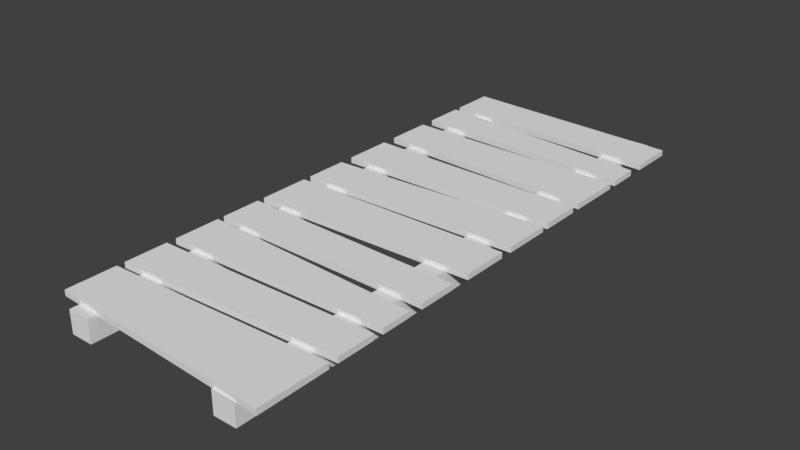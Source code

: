 # Source: boardWalk.blend  (saved by Blender 2.79.0; exported with 4.5.12 LTS)
import bpy
from mathutils import Matrix  # noqa: F401  (used for matrix-valued properties, if any)

bpy.ops.wm.read_factory_settings(use_empty=True)
scene = bpy.context.scene
scene.name = 'Scene'

# ---- collections
col_collection_1 = bpy.data.collections.new('Collection 1'); scene.collection.children.link(col_collection_1)

# ---- world
world_world = bpy.data.worlds.new('World'); scene.world = world_world
world_world.color = (0.05088, 0.05088, 0.05088)
world_world.use_sun_shadow = False
world_world.sun_shadow_jitter_overblur = 0.0
world_world.cycles.sampling_method = 'MANUAL'

# ---- meshes
me_cube_001 = bpy.data.meshes.new('Cube.001')
me_cube_001.from_pydata([(-1.62, -5.0, -0.468), (-1.62, -5.0, -0.06796), (-1.62, 5.0, -0.468), (-1.62, 5.0, -0.06796), (-1.22, -5.0, -0.468), (-1.22, -5.0, -0.06796), (-1.22, 5.0, -0.468), (-1.22, 5.0, -0.06796), (1.62, -5.0, -0.468), (1.62, -5.0, -0.06796), (1.62, 5.0, -0.468), (1.62, 5.0, -0.06796), (1.22, -5.0, -0.468), (1.22, -5.0, -0.06796), (1.22, 5.0, -0.468), (1.22, 5.0, -0.06796)], [], [(0, 1, 3, 2), (2, 3, 7, 6), (6, 7, 5, 4), (4, 5, 1, 0), (2, 6, 4, 0), (7, 3, 1, 5), (8, 10, 11, 9), (10, 14, 15, 11), (14, 12, 13, 15), (12, 8, 9, 13), (10, 8, 12, 14), (15, 13, 9, 11)])
_uv = me_cube_001.uv_layers.new(name='UVMap')
_uv.uv.foreach_set('vector', [0.5192, 0.01925, 0.5192, 2.402e-05, 1.0, 2.407e-05, 1.0, 0.01925, 2.402e-05, 0.01925, 0.01925, 0.01925, 0.01925, 0.03848, 2.402e-05, 0.03848, 1.0, 0.03848, 1.0, 0.05771, 0.5192, 0.05771, 0.5192, 0.03848, 0.5192, 0.03848, 0.5, 0.03848, 0.5, 0.01925, 0.5192, 0.01925, 1.0, 0.01925, 1.0, 0.03848, 0.5192, 0.03848, 0.5192, 0.01925, 0.01925, 0.03848, 0.01925, 0.01925, 0.5, 0.01925, 0.5, 0.03848, 0.5192, 0.01925, 1.0, 0.01925, 1.0, 2.407e-05, 0.5192, 2.402e-05, 2.402e-05, 0.01925, 2.402e-05, 0.03848, 0.01925, 0.03848, 0.01925, 0.01925, 1.0, 0.03848, 0.5192, 0.03848, 0.5192, 0.05771, 1.0, 0.05771, 0.5192, 0.03848, 0.5192, 0.01925, 0.5, 0.01925, 0.5, 0.03848, 1.0, 0.01925, 0.5192, 0.01925, 0.5192, 0.03848, 1.0, 0.03848, 0.01925, 0.03848, 0.5, 0.03848, 0.5, 0.01925, 0.01925, 0.01925])
me_cube_001.use_remesh_preserve_volume = False
me_cube_001.use_remesh_preserve_attributes = False
me_cube_001.use_mirror_vertex_groups = False
me_cube_001.update()
me_plane = bpy.data.meshes.new('Plane')
me_plane.from_pydata([(-2.0, -4.796, 0.0), (2.0, -5.0, 0.0), (-2.0, 5.0, 0.0), (2.0, 4.82, 0.0), (2.0, -3.764, 0.0), (-2.0, -3.915, 0.0), (2.0, -3.605, 0.0), (-2.0, -3.778, 0.0), (2.0, -2.915, 0.0), (-2.0, -3.006, 0.0), (2.0, -2.74, 0.0), (-2.0, -2.833, 0.0), (2.0, -2.193, 0.0), (-2.0, -1.995, 0.0), (2.0, -1.93, 0.0), (-2.0, -1.876, 0.0), (2.0, -1.259, 0.0), (-2.0, -1.145, 0.0), (-2.0, -1.014, 0.0), (2.0, -0.9004, 0.0), (2.0, -0.06691, 0.0), (-2.0, -0.09175, 0.0), (2.0, 0.1496, 0.0), (-2.0, 0.06041, 0.0), (2.0, 1.017, 0.0), (-2.0, 0.8268, 0.0), (2.0, 1.138, 0.0), (-2.0, 1.081, 0.0), (2.0, 1.875, 0.0), (-2.0, 1.957, 0.0), (2.0, 2.031, 0.0), (-2.0, 2.231, 0.0), (2.0, 3.026, 0.0), (-2.0, 3.063, 0.0), (2.0, 3.17, 0.0), (-2.0, 3.335, 0.0), (-2.0, 4.067, 0.0), (2.0, 3.712, 0.0), (2.0, 4.012, 0.0), (-2.0, 4.196, 0.0), (-2.0, -4.796, -0.1), (2.0, -5.0, -0.1), (-2.0, 5.0, -0.1), (2.0, 4.82, -0.1), (2.0, -3.764, -0.1), (-2.0, -3.915, -0.1), (2.0, -3.605, -0.1), (-2.0, -3.778, -0.1), (2.0, -2.915, -0.1), (-2.0, -3.006, -0.1), (2.0, -2.74, -0.1), (-2.0, -2.833, -0.1), (2.0, -2.193, -0.1), (-2.0, -1.995, -0.1), (2.0, -1.93, -0.1), (-2.0, -1.876, -0.1), (2.0, -1.259, -0.1), (-2.0, -1.145, -0.1), (-2.0, -1.014, -0.1), (2.0, -0.9004, -0.1), (2.0, -0.06691, -0.1), (-2.0, -0.09175, -0.1), (2.0, 0.1496, -0.1), (-2.0, 0.06041, -0.1), (2.0, 1.017, -0.1), (-2.0, 0.8268, -0.1), (2.0, 1.138, -0.1), (-2.0, 1.081, -0.1), (2.0, 1.875, -0.1), (-2.0, 1.957, -0.1), (2.0, 2.031, -0.1), (-2.0, 2.231, -0.1), (2.0, 3.026, -0.1), (-2.0, 3.063, -0.1), (2.0, 3.17, -0.1), (-2.0, 3.335, -0.1), (-2.0, 4.067, -0.1), (2.0, 3.712, -0.1), (2.0, 4.012, -0.1), (-2.0, 4.196, -0.1)], [], [(0, 1, 4, 5), (7, 6, 8, 9), (11, 10, 12, 13), (15, 14, 16, 17), (18, 19, 20, 21), (23, 22, 24, 25), (27, 26, 28, 29), (31, 30, 32, 33), (35, 34, 37, 36), (39, 38, 3, 2), (40, 45, 44, 41), (47, 49, 48, 46), (51, 53, 52, 50), (55, 57, 56, 54), (58, 61, 60, 59), (63, 65, 64, 62), (67, 69, 68, 66), (71, 73, 72, 70), (75, 76, 77, 74), (79, 42, 43, 78), (0, 5, 45, 40), (1, 0, 40, 41), (3, 38, 78, 43), (2, 3, 43, 42), (4, 1, 41, 44), (5, 4, 44, 45), (7, 9, 49, 47), (6, 7, 47, 46), (8, 6, 46, 48), (9, 8, 48, 49), (11, 13, 53, 51), (10, 11, 51, 50), (12, 10, 50, 52), (13, 12, 52, 53), (15, 17, 57, 55), (14, 15, 55, 54), (16, 14, 54, 56), (17, 16, 56, 57), (18, 21, 61, 58), (19, 18, 58, 59), (20, 19, 59, 60), (21, 20, 60, 61), (23, 25, 65, 63), (22, 23, 63, 62), (24, 22, 62, 64), (25, 24, 64, 65), (27, 29, 69, 67), (26, 27, 67, 66), (28, 26, 66, 68), (29, 28, 68, 69), (31, 33, 73, 71), (30, 31, 71, 70), (32, 30, 70, 72), (33, 32, 72, 73), (35, 36, 76, 75), (34, 35, 75, 74), (37, 34, 74, 77), (36, 37, 77, 76), (39, 2, 42, 79), (38, 39, 79, 78)])
_uv = me_plane.uv_layers.new(name='UVMap')
_uv.uv.foreach_set('vector', [0.00985, 0.02915, 0.3887, 0.009839, 0.3887, 0.1269, 0.00985, 0.1126, 0.4084, 0.009848, 0.7875, 0.01777, 0.789, 0.08313, 0.41, 0.08299, 0.3895, 0.2604, 0.7683, 0.2693, 0.7683, 0.321, 0.3895, 0.3398, 0.4123, 0.5879, 0.7911, 0.5936, 0.7893, 0.6572, 0.4103, 0.6572, 0.00985, 0.3783, 0.3888, 0.3867, 0.3893, 0.4656, 0.01039, 0.4656, 0.009848, 0.5879, 0.3888, 0.5879, 0.3906, 0.67, 0.01147, 0.6605, 0.00985, 0.4853, 0.3887, 0.4907, 0.3887, 0.5604, 0.00985, 0.5682, 0.01377, 0.1466, 0.3931, 0.1466, 0.3884, 0.2408, 0.009839, 0.2254, 0.4151, 0.3783, 0.7938, 0.3962, 0.7893, 0.4473, 0.4089, 0.4473, 0.01334, 0.6897, 0.3926, 0.6897, 0.3891, 0.7661, 0.00984, 0.7658, 0.0003789, 0.3488, 0.0003789, 0.2653, 0.3792, 0.251, 0.3792, 0.3681, 0.0003789, 0.9296, 0.003548, 0.8565, 0.3824, 0.8643, 0.3796, 0.9296, 0.0003789, 0.8557, 0.0003789, 0.7763, 0.3792, 0.7952, 0.3792, 0.8469, 0.001306, 0.9996, 0.0003789, 0.9303, 0.3793, 0.936, 0.3802, 0.9996, 0.4028, 0.7675, 0.4053, 0.6802, 0.7841, 0.6886, 0.7818, 0.7675, 0.4028, 0.8408, 0.4063, 0.7683, 0.7855, 0.7683, 0.7816, 0.8503, 0.4033, 0.22, 0.4033, 0.1372, 0.7822, 0.1449, 0.7822, 0.2147, 0.3997, 0.5547, 0.3989, 0.4758, 0.7778, 0.4758, 0.7787, 0.5701, 0.4057, 0.9975, 0.4028, 0.9282, 0.7827, 0.9462, 0.7848, 0.9975, 0.4062, 0.9271, 0.4028, 0.8511, 0.7821, 0.8511, 0.7855, 0.9275, 0.00985, 0.02915, 0.00985, 0.1126, 0.000379, 0.1126, 0.0003789, 0.02915, 0.3887, 0.009839, 0.00985, 0.02915, 0.009368, 0.01969, 0.3882, 0.0003789, 0.3891, 0.7661, 0.3926, 0.6897, 0.4021, 0.6901, 0.3985, 0.7665, 0.00984, 0.7658, 0.3891, 0.7661, 0.3891, 0.7756, 0.009832, 0.7752, 0.3887, 0.1269, 0.3887, 0.009839, 0.3982, 0.009839, 0.3982, 0.1269, 0.00985, 0.1126, 0.3887, 0.1269, 0.3884, 0.1364, 0.009492, 0.1221, 0.4084, 0.009848, 0.41, 0.08299, 0.4006, 0.08321, 0.3989, 0.01006, 0.7875, 0.01777, 0.4084, 0.009848, 0.4086, 0.0003789, 0.7877, 0.008303, 0.789, 0.08313, 0.7875, 0.01777, 0.797, 0.01756, 0.7985, 0.08291, 0.41, 0.08299, 0.789, 0.08313, 0.789, 0.0926, 0.41, 0.09247, 0.3895, 0.2604, 0.3895, 0.3398, 0.38, 0.3398, 0.38, 0.2604, 0.7683, 0.2693, 0.3895, 0.2604, 0.3897, 0.251, 0.7685, 0.2598, 0.7683, 0.321, 0.7683, 0.2693, 0.7778, 0.2693, 0.7778, 0.321, 0.3895, 0.3398, 0.7683, 0.321, 0.7688, 0.3305, 0.3899, 0.3493, 0.4123, 0.5879, 0.4103, 0.6572, 0.4009, 0.6569, 0.4028, 0.5876, 0.7911, 0.5936, 0.4123, 0.5879, 0.4124, 0.5784, 0.7913, 0.5841, 0.7893, 0.6572, 0.7911, 0.5936, 0.8006, 0.5939, 0.7988, 0.6574, 0.4103, 0.6572, 0.7893, 0.6572, 0.7893, 0.6666, 0.4103, 0.6666, 0.00985, 0.3783, 0.01039, 0.4656, 0.0009214, 0.4657, 0.0003789, 0.3784, 0.3888, 0.3867, 0.00985, 0.3783, 0.01006, 0.3688, 0.389, 0.3772, 0.3893, 0.4656, 0.3888, 0.3867, 0.3982, 0.3866, 0.3987, 0.4655, 0.01039, 0.4656, 0.3893, 0.4656, 0.3893, 0.4751, 0.01039, 0.4751, 0.009848, 0.5879, 0.01147, 0.6605, 0.001998, 0.6607, 0.0003789, 0.5881, 0.3888, 0.5879, 0.009848, 0.5879, 0.009848, 0.5784, 0.3888, 0.5784, 0.3906, 0.67, 0.3888, 0.5879, 0.3983, 0.5877, 0.4001, 0.6698, 0.01147, 0.6605, 0.3906, 0.67, 0.3904, 0.6795, 0.01123, 0.6699, 0.00985, 0.4853, 0.00985, 0.5682, 0.0003789, 0.5682, 0.0003789, 0.4853, 0.3887, 0.4907, 0.00985, 0.4853, 0.009984, 0.4758, 0.3888, 0.4812, 0.3887, 0.5604, 0.3887, 0.4907, 0.3982, 0.4907, 0.3982, 0.5604, 0.00985, 0.5682, 0.3887, 0.5604, 0.3889, 0.5699, 0.01004, 0.5777, 0.01377, 0.1466, 0.009839, 0.2254, 0.0003789, 0.2249, 0.00431, 0.1462, 0.3931, 0.1466, 0.01377, 0.1466, 0.01377, 0.1372, 0.3931, 0.1372, 0.3884, 0.2408, 0.3931, 0.1466, 0.4026, 0.1471, 0.3979, 0.2412, 0.009839, 0.2254, 0.3884, 0.2408, 0.388, 0.2502, 0.009454, 0.2348, 0.4151, 0.3783, 0.4089, 0.4473, 0.3995, 0.4465, 0.4056, 0.3775, 0.7938, 0.3962, 0.4151, 0.3783, 0.4155, 0.3688, 0.7943, 0.3868, 0.7893, 0.4473, 0.7938, 0.3962, 0.8032, 0.3971, 0.7987, 0.4482, 0.4089, 0.4473, 0.7893, 0.4473, 0.7893, 0.4568, 0.4089, 0.4568, 0.01334, 0.6897, 0.00984, 0.7658, 0.0003789, 0.7653, 0.003874, 0.6893, 0.3926, 0.6897, 0.01334, 0.6897, 0.01334, 0.6802, 0.3926, 0.6802])
me_plane.use_remesh_preserve_volume = False
me_plane.use_remesh_preserve_attributes = False
me_plane.use_mirror_vertex_groups = False
me_plane.update()

# ---- objects
ob_cube = bpy.data.objects.new('Cube', me_cube_001)
ob_plane = bpy.data.objects.new('Plane', me_plane)

# ---- transforms, parenting, visibility, modifiers, constraints
ob_cube.location = (0.0, 0.0, 0.0)
ob_cube.lineart.crease_threshold = 0.0
ob_plane.location = (0.0, 0.0, 0.0)
ob_plane.lineart.crease_threshold = 0.0

# ---- collection membership
col_collection_1.objects.link(ob_cube)
col_collection_1.objects.link(ob_plane)

# ---- scene / render settings (as saved in the file)
scene.frame_start = 1; scene.frame_end = 250; scene.frame_set(1)
scene.render.engine = 'BLENDER_EEVEE_NEXT'
scene.render.resolution_percentage = 50
scene.render.dither_intensity = 0.0
scene.cycles.use_denoising = False
scene.cycles.samples = 128
scene.cycles.sampling_pattern = 'TABULATED_SOBOL'
scene.cycles.use_adaptive_sampling = False
scene.cycles.use_light_tree = False
scene.cycles.blur_glossy = 0.0
scene.cycles.sample_clamp_indirect = 0.0
scene.view_settings.view_transform = 'Standard'
bpy.context.view_layer.update()

# ---- added for rendering (the .blend has no active camera and no usable light): camera, sun
cam_auto = bpy.data.cameras.new('AutoCamera')
cam_auto.lens = 50.0
cam_auto.sensor_width = 36.0
cam_auto.clip_end = 1000.0
ob_auto_camera = bpy.data.objects.new('AutoCamera', cam_auto)
scene.collection.objects.link(ob_auto_camera)
ob_auto_camera.location = (9.97438, -11.9693, 7.74552)
ob_auto_camera.rotation_euler = (1.09748, -7.21219e-08, 0.694738)
scene.camera = ob_auto_camera
light_auto_sun = bpy.data.lights.new('AutoSun', 'SUN')
light_auto_sun.energy = 3.0
light_auto_sun.angle = 0.0523599
ob_auto_sun = bpy.data.objects.new('AutoSun', light_auto_sun)
scene.collection.objects.link(ob_auto_sun)
ob_auto_sun.rotation_euler = (0.872665, 0.174533, 0.523599)
bpy.context.view_layer.update()
